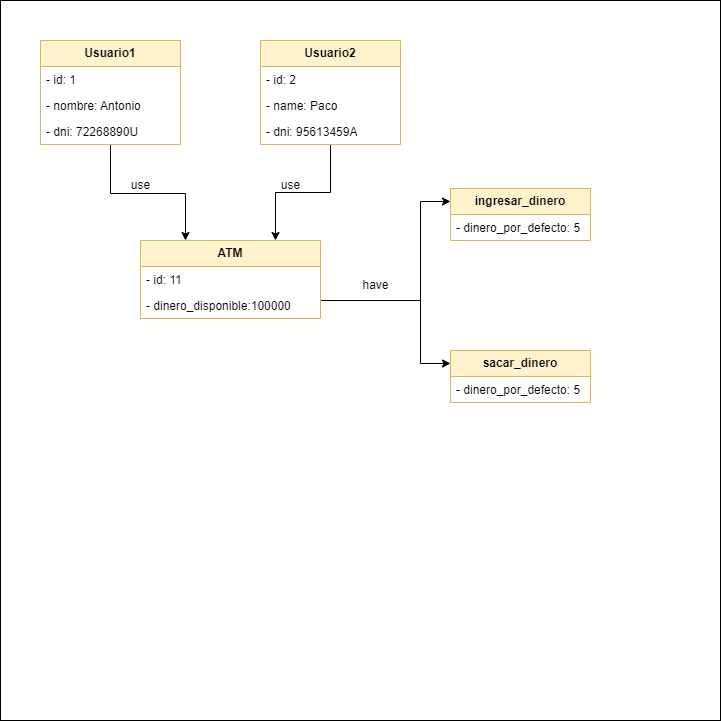

The diagram above was exported from draw.io. Its source (the exported page's mxGraphModel, read from the mxfile embedded in the PNG):
<mxGraphModel dx="1434" dy="778" grid="1" gridSize="10" guides="1" tooltips="1" connect="1" arrows="1" fold="1" page="1" pageScale="1" pageWidth="827" pageHeight="1169" math="0" shadow="0">
  <root>
    <mxCell id="0" />
    <mxCell id="1" parent="0" />
    <mxCell id="nd0p4z0rsTY_tAc5IPth-1" value="" style="whiteSpace=wrap;html=1;aspect=fixed;" vertex="1" parent="1">
      <mxGeometry x="50" y="30" width="720" height="720" as="geometry" />
    </mxCell>
    <mxCell id="PRHPSUQ68RBvEtUG1z4U-12" style="edgeStyle=orthogonalEdgeStyle;rounded=0;orthogonalLoop=1;jettySize=auto;html=1;entryX=0;entryY=0.25;entryDx=0;entryDy=0;" parent="1" source="PRHPSUQ68RBvEtUG1z4U-1" target="PRHPSUQ68RBvEtUG1z4U-6" edge="1">
      <mxGeometry relative="1" as="geometry">
        <Array as="points">
          <mxPoint x="470" y="330" />
          <mxPoint x="470" y="231" />
        </Array>
      </mxGeometry>
    </mxCell>
    <mxCell id="PRHPSUQ68RBvEtUG1z4U-13" style="edgeStyle=orthogonalEdgeStyle;rounded=0;orthogonalLoop=1;jettySize=auto;html=1;entryX=0;entryY=0.25;entryDx=0;entryDy=0;" parent="1" source="PRHPSUQ68RBvEtUG1z4U-1" target="PRHPSUQ68RBvEtUG1z4U-10" edge="1">
      <mxGeometry relative="1" as="geometry">
        <Array as="points">
          <mxPoint x="470" y="330" />
          <mxPoint x="470" y="393" />
        </Array>
      </mxGeometry>
    </mxCell>
    <mxCell id="PRHPSUQ68RBvEtUG1z4U-1" value="ATM" style="swimlane;fontStyle=1;childLayout=stackLayout;horizontal=1;startSize=26;fillColor=#fff2cc;horizontalStack=0;resizeParent=1;resizeParentMax=0;resizeLast=0;collapsible=1;marginBottom=0;whiteSpace=wrap;html=1;strokeColor=#d6b656;" parent="1" vertex="1">
      <mxGeometry x="190" y="270" width="180" height="78" as="geometry" />
    </mxCell>
    <mxCell id="PRHPSUQ68RBvEtUG1z4U-2" value="- id: 11" style="text;strokeColor=none;fillColor=none;align=left;verticalAlign=top;spacingLeft=4;spacingRight=4;overflow=hidden;rotatable=0;points=[[0,0.5],[1,0.5]];portConstraint=eastwest;whiteSpace=wrap;html=1;" parent="PRHPSUQ68RBvEtUG1z4U-1" vertex="1">
      <mxGeometry y="26" width="180" height="26" as="geometry" />
    </mxCell>
    <mxCell id="PRHPSUQ68RBvEtUG1z4U-3" value="&lt;div&gt;- dinero_disponible:100000&lt;/div&gt;" style="text;strokeColor=none;fillColor=none;align=left;verticalAlign=top;spacingLeft=4;spacingRight=4;overflow=hidden;rotatable=0;points=[[0,0.5],[1,0.5]];portConstraint=eastwest;whiteSpace=wrap;html=1;" parent="PRHPSUQ68RBvEtUG1z4U-1" vertex="1">
      <mxGeometry y="52" width="180" height="26" as="geometry" />
    </mxCell>
    <mxCell id="PRHPSUQ68RBvEtUG1z4U-6" value="ingresar_dinero" style="swimlane;fontStyle=1;childLayout=stackLayout;horizontal=1;startSize=26;fillColor=#fff2cc;horizontalStack=0;resizeParent=1;resizeParentMax=0;resizeLast=0;collapsible=1;marginBottom=0;whiteSpace=wrap;html=1;strokeColor=#d6b656;" parent="1" vertex="1">
      <mxGeometry x="500" y="218" width="140" height="52" as="geometry" />
    </mxCell>
    <mxCell id="PRHPSUQ68RBvEtUG1z4U-7" value="- dinero_por_defecto: 5" style="text;strokeColor=none;fillColor=none;align=left;verticalAlign=top;spacingLeft=4;spacingRight=4;overflow=hidden;rotatable=0;points=[[0,0.5],[1,0.5]];portConstraint=eastwest;whiteSpace=wrap;html=1;" parent="PRHPSUQ68RBvEtUG1z4U-6" vertex="1">
      <mxGeometry y="26" width="140" height="26" as="geometry" />
    </mxCell>
    <mxCell id="PRHPSUQ68RBvEtUG1z4U-10" value="sacar_dinero" style="swimlane;fontStyle=1;childLayout=stackLayout;horizontal=1;startSize=26;fillColor=#fff2cc;horizontalStack=0;resizeParent=1;resizeParentMax=0;resizeLast=0;collapsible=1;marginBottom=0;whiteSpace=wrap;html=1;strokeColor=#d6b656;" parent="1" vertex="1">
      <mxGeometry x="500" y="380" width="140" height="52" as="geometry" />
    </mxCell>
    <mxCell id="PRHPSUQ68RBvEtUG1z4U-11" value="- dinero_por_defecto: 5" style="text;strokeColor=none;fillColor=none;align=left;verticalAlign=top;spacingLeft=4;spacingRight=4;overflow=hidden;rotatable=0;points=[[0,0.5],[1,0.5]];portConstraint=eastwest;whiteSpace=wrap;html=1;" parent="PRHPSUQ68RBvEtUG1z4U-10" vertex="1">
      <mxGeometry y="26" width="140" height="26" as="geometry" />
    </mxCell>
    <mxCell id="PRHPSUQ68RBvEtUG1z4U-14" value="have" style="text;html=1;align=center;verticalAlign=middle;resizable=0;points=[];autosize=1;strokeColor=none;fillColor=none;" parent="1" vertex="1">
      <mxGeometry x="400" y="300" width="50" height="30" as="geometry" />
    </mxCell>
    <mxCell id="PRHPSUQ68RBvEtUG1z4U-32" style="edgeStyle=orthogonalEdgeStyle;rounded=0;orthogonalLoop=1;jettySize=auto;html=1;entryX=0.75;entryY=0;entryDx=0;entryDy=0;" parent="1" source="PRHPSUQ68RBvEtUG1z4U-18" target="PRHPSUQ68RBvEtUG1z4U-1" edge="1">
      <mxGeometry relative="1" as="geometry" />
    </mxCell>
    <mxCell id="PRHPSUQ68RBvEtUG1z4U-18" value="Usuario2" style="swimlane;fontStyle=1;childLayout=stackLayout;horizontal=1;startSize=26;fillColor=#fff2cc;horizontalStack=0;resizeParent=1;resizeParentMax=0;resizeLast=0;collapsible=1;marginBottom=0;whiteSpace=wrap;html=1;strokeColor=#d6b656;" parent="1" vertex="1">
      <mxGeometry x="310" y="70" width="140" height="104" as="geometry" />
    </mxCell>
    <mxCell id="PRHPSUQ68RBvEtUG1z4U-19" value="- id: 2" style="text;strokeColor=none;fillColor=none;align=left;verticalAlign=top;spacingLeft=4;spacingRight=4;overflow=hidden;rotatable=0;points=[[0,0.5],[1,0.5]];portConstraint=eastwest;whiteSpace=wrap;html=1;" parent="PRHPSUQ68RBvEtUG1z4U-18" vertex="1">
      <mxGeometry y="26" width="140" height="26" as="geometry" />
    </mxCell>
    <mxCell id="PRHPSUQ68RBvEtUG1z4U-20" value="- name: Paco" style="text;strokeColor=none;fillColor=none;align=left;verticalAlign=top;spacingLeft=4;spacingRight=4;overflow=hidden;rotatable=0;points=[[0,0.5],[1,0.5]];portConstraint=eastwest;whiteSpace=wrap;html=1;" parent="PRHPSUQ68RBvEtUG1z4U-18" vertex="1">
      <mxGeometry y="52" width="140" height="26" as="geometry" />
    </mxCell>
    <mxCell id="PRHPSUQ68RBvEtUG1z4U-21" value="- dni: 95613459A" style="text;strokeColor=none;fillColor=none;align=left;verticalAlign=top;spacingLeft=4;spacingRight=4;overflow=hidden;rotatable=0;points=[[0,0.5],[1,0.5]];portConstraint=eastwest;whiteSpace=wrap;html=1;" parent="PRHPSUQ68RBvEtUG1z4U-18" vertex="1">
      <mxGeometry y="78" width="140" height="26" as="geometry" />
    </mxCell>
    <mxCell id="PRHPSUQ68RBvEtUG1z4U-30" style="edgeStyle=orthogonalEdgeStyle;rounded=0;orthogonalLoop=1;jettySize=auto;html=1;entryX=0.25;entryY=0;entryDx=0;entryDy=0;" parent="1" source="PRHPSUQ68RBvEtUG1z4U-22" target="PRHPSUQ68RBvEtUG1z4U-1" edge="1">
      <mxGeometry relative="1" as="geometry">
        <Array as="points">
          <mxPoint x="160" y="223" />
          <mxPoint x="235" y="223" />
        </Array>
      </mxGeometry>
    </mxCell>
    <mxCell id="PRHPSUQ68RBvEtUG1z4U-22" value="Usuario1" style="swimlane;fontStyle=1;childLayout=stackLayout;horizontal=1;startSize=26;fillColor=#fff2cc;horizontalStack=0;resizeParent=1;resizeParentMax=0;resizeLast=0;collapsible=1;marginBottom=0;whiteSpace=wrap;html=1;strokeColor=#d6b656;" parent="1" vertex="1">
      <mxGeometry x="90" y="70" width="140" height="104" as="geometry" />
    </mxCell>
    <mxCell id="PRHPSUQ68RBvEtUG1z4U-23" value="- id: 1" style="text;strokeColor=none;fillColor=none;align=left;verticalAlign=top;spacingLeft=4;spacingRight=4;overflow=hidden;rotatable=0;points=[[0,0.5],[1,0.5]];portConstraint=eastwest;whiteSpace=wrap;html=1;" parent="PRHPSUQ68RBvEtUG1z4U-22" vertex="1">
      <mxGeometry y="26" width="140" height="26" as="geometry" />
    </mxCell>
    <mxCell id="PRHPSUQ68RBvEtUG1z4U-24" value="- nombre: Antonio" style="text;strokeColor=none;fillColor=none;align=left;verticalAlign=top;spacingLeft=4;spacingRight=4;overflow=hidden;rotatable=0;points=[[0,0.5],[1,0.5]];portConstraint=eastwest;whiteSpace=wrap;html=1;" parent="PRHPSUQ68RBvEtUG1z4U-22" vertex="1">
      <mxGeometry y="52" width="140" height="26" as="geometry" />
    </mxCell>
    <mxCell id="PRHPSUQ68RBvEtUG1z4U-25" value="- dni: 72268890U" style="text;strokeColor=none;fillColor=none;align=left;verticalAlign=top;spacingLeft=4;spacingRight=4;overflow=hidden;rotatable=0;points=[[0,0.5],[1,0.5]];portConstraint=eastwest;whiteSpace=wrap;html=1;" parent="PRHPSUQ68RBvEtUG1z4U-22" vertex="1">
      <mxGeometry y="78" width="140" height="26" as="geometry" />
    </mxCell>
    <mxCell id="PRHPSUQ68RBvEtUG1z4U-33" value="use" style="text;html=1;align=center;verticalAlign=middle;resizable=0;points=[];autosize=1;strokeColor=none;fillColor=none;" parent="1" vertex="1">
      <mxGeometry x="170" y="200" width="40" height="30" as="geometry" />
    </mxCell>
    <mxCell id="PRHPSUQ68RBvEtUG1z4U-34" value="use" style="text;html=1;align=center;verticalAlign=middle;resizable=0;points=[];autosize=1;strokeColor=none;fillColor=none;" parent="1" vertex="1">
      <mxGeometry x="320" y="200" width="40" height="30" as="geometry" />
    </mxCell>
  </root>
</mxGraphModel>